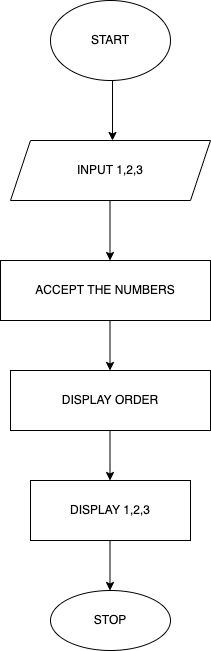

The diagram above was exported from draw.io. Its source (the exported page's mxGraphModel, read from the mxfile embedded in the PNG):
<mxGraphModel dx="946" dy="589" grid="1" gridSize="10" guides="1" tooltips="1" connect="1" arrows="1" fold="1" page="1" pageScale="1" pageWidth="850" pageHeight="1100" math="0" shadow="0">
  <root>
    <mxCell id="0" />
    <mxCell id="1" parent="0" />
    <mxCell id="6Cdy0SYzvAKww1SKiWCF-11" value="" style="endArrow=classic;html=1;rounded=0;" edge="1" parent="1">
      <mxGeometry width="50" height="50" relative="1" as="geometry">
        <mxPoint x="399.5" y="570" as="sourcePoint" />
        <mxPoint x="399.5" y="630" as="targetPoint" />
      </mxGeometry>
    </mxCell>
    <mxCell id="6Cdy0SYzvAKww1SKiWCF-9" value="" style="endArrow=classic;html=1;rounded=0;" edge="1" parent="1">
      <mxGeometry width="50" height="50" relative="1" as="geometry">
        <mxPoint x="399.5" y="460" as="sourcePoint" />
        <mxPoint x="399.5" y="520" as="targetPoint" />
      </mxGeometry>
    </mxCell>
    <mxCell id="6Cdy0SYzvAKww1SKiWCF-7" value="" style="endArrow=classic;html=1;rounded=0;" edge="1" parent="1">
      <mxGeometry width="50" height="50" relative="1" as="geometry">
        <mxPoint x="399.5" y="350" as="sourcePoint" />
        <mxPoint x="399.5" y="410" as="targetPoint" />
      </mxGeometry>
    </mxCell>
    <mxCell id="6Cdy0SYzvAKww1SKiWCF-1" value="START" style="ellipse;whiteSpace=wrap;html=1;" vertex="1" parent="1">
      <mxGeometry x="340" y="40" width="120" height="80" as="geometry" />
    </mxCell>
    <mxCell id="6Cdy0SYzvAKww1SKiWCF-2" value="" style="endArrow=classic;html=1;rounded=0;" edge="1" parent="1">
      <mxGeometry width="50" height="50" relative="1" as="geometry">
        <mxPoint x="402" y="120" as="sourcePoint" />
        <mxPoint x="402" y="180" as="targetPoint" />
      </mxGeometry>
    </mxCell>
    <mxCell id="6Cdy0SYzvAKww1SKiWCF-3" value="INPUT 1,2,3" style="shape=parallelogram;perimeter=parallelogramPerimeter;whiteSpace=wrap;html=1;fixedSize=1;" vertex="1" parent="1">
      <mxGeometry x="300" y="180" width="200" height="60" as="geometry" />
    </mxCell>
    <mxCell id="6Cdy0SYzvAKww1SKiWCF-4" value="" style="endArrow=classic;html=1;rounded=0;" edge="1" parent="1">
      <mxGeometry width="50" height="50" relative="1" as="geometry">
        <mxPoint x="399.5" y="240" as="sourcePoint" />
        <mxPoint x="399.5" y="300" as="targetPoint" />
      </mxGeometry>
    </mxCell>
    <mxCell id="6Cdy0SYzvAKww1SKiWCF-5" value="ACCEPT THE NUMBERS" style="rounded=0;whiteSpace=wrap;html=1;" vertex="1" parent="1">
      <mxGeometry x="290" y="300" width="210" height="60" as="geometry" />
    </mxCell>
    <mxCell id="6Cdy0SYzvAKww1SKiWCF-8" value="DISPLAY ORDER" style="rounded=0;whiteSpace=wrap;html=1;" vertex="1" parent="1">
      <mxGeometry x="300" y="410" width="200" height="60" as="geometry" />
    </mxCell>
    <mxCell id="6Cdy0SYzvAKww1SKiWCF-10" value="DISPLAY 1,2,3" style="rounded=0;whiteSpace=wrap;html=1;" vertex="1" parent="1">
      <mxGeometry x="320" y="520" width="160" height="60" as="geometry" />
    </mxCell>
    <mxCell id="6Cdy0SYzvAKww1SKiWCF-13" value="STOP" style="ellipse;whiteSpace=wrap;html=1;" vertex="1" parent="1">
      <mxGeometry x="340" y="630" width="120" height="60" as="geometry" />
    </mxCell>
  </root>
</mxGraphModel>